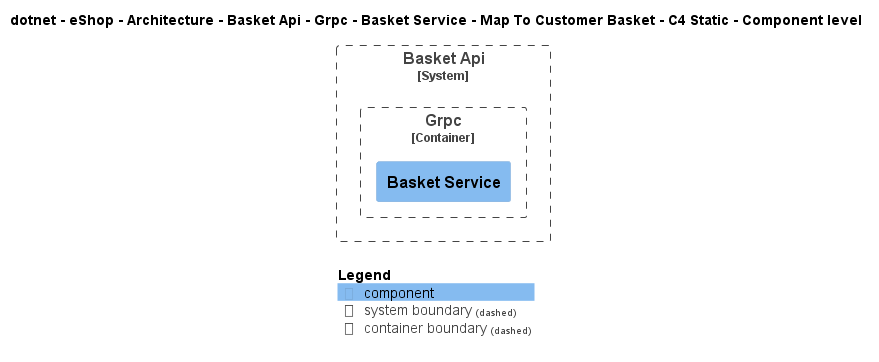

The diagram above was rendered by PlantUML. Its source (embedded in the PNG):
@startuml
!include ..\..\..\..\..\..\..\..\..\..\..\.c4s\C4_Component.puml

AddElementTag("c4interflow:lifecycle:new", $bgColor=green, $fontColor=#ffffff, $borderColor=green, $shadowing="False")
AddElementTag("c4interflow:lifecycle:changed", $bgColor=orange, $fontColor=#ffffff, $borderColor=orange, $shadowing="False")
AddElementTag("c4interflow:lifecycle:removed", $bgColor=red, $fontColor=#ffffff, $borderColor=red, $shadowing="False")

AddRelTag("c4interflow:lifecycle:new", $textColor=green, $lineColor=green)
AddRelTag("c4interflow:lifecycle:changed", $textColor=orange, $lineColor=orange)
AddRelTag("c4interflow:lifecycle:removed", $textColor=red, $lineColor=red)

SHOW_PERSON_PORTRAIT()
LAYOUT_TOP_DOWN()

skinparam linetype polyline

title dotnet - eShop - Architecture - Basket Api - Grpc - Basket Service - Map To Customer Basket - C4 Static - Component level


System_Boundary(dotnet.eShop.Architecture.SoftwareSystems.BasketApi, "Basket Api") {
    
Container_Boundary(dotnet.eShop.Architecture.SoftwareSystems.BasketApi.Containers.Grpc, "Grpc") {
    Component(dotnet.eShop.Architecture.SoftwareSystems.BasketApi.Containers.Grpc.Components.BasketService, "Basket Service", "", "")
}
}



SHOW_LEGEND()
@enduml